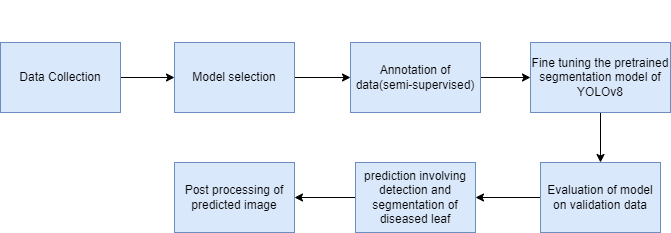

The diagram above was exported from draw.io. Its source (the exported page's mxGraphModel, read from the mxfile embedded in the PNG):
<mxGraphModel dx="925" dy="455" grid="1" gridSize="10" guides="1" tooltips="1" connect="1" arrows="1" fold="1" page="1" pageScale="1" pageWidth="827" pageHeight="1169" math="0" shadow="0">
  <root>
    <mxCell id="WIyWlLk6GJQsqaUBKTNV-0" />
    <mxCell id="WIyWlLk6GJQsqaUBKTNV-1" parent="WIyWlLk6GJQsqaUBKTNV-0" />
    <mxCell id="IkEZq7uWWgAqdtAg5m4v-7" value="" style="edgeStyle=orthogonalEdgeStyle;rounded=0;orthogonalLoop=1;jettySize=auto;html=1;" edge="1" parent="WIyWlLk6GJQsqaUBKTNV-1" source="IkEZq7uWWgAqdtAg5m4v-0" target="IkEZq7uWWgAqdtAg5m4v-1">
      <mxGeometry relative="1" as="geometry" />
    </mxCell>
    <mxCell id="IkEZq7uWWgAqdtAg5m4v-0" value="Data Collection" style="rounded=0;whiteSpace=wrap;html=1;fillColor=#dae8fc;strokeColor=#6c8ebf;" vertex="1" parent="WIyWlLk6GJQsqaUBKTNV-1">
      <mxGeometry x="120" y="90" width="120" height="70" as="geometry" />
    </mxCell>
    <mxCell id="IkEZq7uWWgAqdtAg5m4v-8" value="" style="edgeStyle=orthogonalEdgeStyle;rounded=0;orthogonalLoop=1;jettySize=auto;html=1;" edge="1" parent="WIyWlLk6GJQsqaUBKTNV-1" source="IkEZq7uWWgAqdtAg5m4v-1" target="IkEZq7uWWgAqdtAg5m4v-2">
      <mxGeometry relative="1" as="geometry" />
    </mxCell>
    <mxCell id="IkEZq7uWWgAqdtAg5m4v-1" value="Model selection" style="rounded=0;whiteSpace=wrap;html=1;fillColor=#dae8fc;strokeColor=#6c8ebf;" vertex="1" parent="WIyWlLk6GJQsqaUBKTNV-1">
      <mxGeometry x="294" y="90" width="120" height="70" as="geometry" />
    </mxCell>
    <mxCell id="IkEZq7uWWgAqdtAg5m4v-9" value="" style="edgeStyle=orthogonalEdgeStyle;rounded=0;orthogonalLoop=1;jettySize=auto;html=1;" edge="1" parent="WIyWlLk6GJQsqaUBKTNV-1" source="IkEZq7uWWgAqdtAg5m4v-2" target="IkEZq7uWWgAqdtAg5m4v-6">
      <mxGeometry relative="1" as="geometry" />
    </mxCell>
    <mxCell id="IkEZq7uWWgAqdtAg5m4v-2" value="Annotation of data(semi-supervised)" style="rounded=0;whiteSpace=wrap;html=1;fillColor=#dae8fc;strokeColor=#6c8ebf;" vertex="1" parent="WIyWlLk6GJQsqaUBKTNV-1">
      <mxGeometry x="470" y="90" width="130" height="70" as="geometry" />
    </mxCell>
    <mxCell id="IkEZq7uWWgAqdtAg5m4v-11" value="" style="edgeStyle=orthogonalEdgeStyle;rounded=0;orthogonalLoop=1;jettySize=auto;html=1;" edge="1" parent="WIyWlLk6GJQsqaUBKTNV-1" source="IkEZq7uWWgAqdtAg5m4v-3" target="IkEZq7uWWgAqdtAg5m4v-4">
      <mxGeometry relative="1" as="geometry" />
    </mxCell>
    <mxCell id="IkEZq7uWWgAqdtAg5m4v-3" value="Evaluation of model on validation data" style="rounded=0;whiteSpace=wrap;html=1;fillColor=#dae8fc;strokeColor=#6c8ebf;" vertex="1" parent="WIyWlLk6GJQsqaUBKTNV-1">
      <mxGeometry x="660" y="210" width="120" height="70" as="geometry" />
    </mxCell>
    <mxCell id="IkEZq7uWWgAqdtAg5m4v-12" value="" style="edgeStyle=orthogonalEdgeStyle;rounded=0;orthogonalLoop=1;jettySize=auto;html=1;" edge="1" parent="WIyWlLk6GJQsqaUBKTNV-1" source="IkEZq7uWWgAqdtAg5m4v-4" target="IkEZq7uWWgAqdtAg5m4v-5">
      <mxGeometry relative="1" as="geometry" />
    </mxCell>
    <mxCell id="IkEZq7uWWgAqdtAg5m4v-4" value="prediction involving detection and segmentation of diseased leaf" style="rounded=0;whiteSpace=wrap;html=1;fillColor=#dae8fc;strokeColor=#6c8ebf;" vertex="1" parent="WIyWlLk6GJQsqaUBKTNV-1">
      <mxGeometry x="475" y="210" width="120" height="70" as="geometry" />
    </mxCell>
    <mxCell id="IkEZq7uWWgAqdtAg5m4v-5" value="Post processing of predicted image" style="rounded=0;whiteSpace=wrap;html=1;fillColor=#dae8fc;strokeColor=#6c8ebf;" vertex="1" parent="WIyWlLk6GJQsqaUBKTNV-1">
      <mxGeometry x="294" y="210" width="120" height="70" as="geometry" />
    </mxCell>
    <mxCell id="IkEZq7uWWgAqdtAg5m4v-10" value="" style="edgeStyle=orthogonalEdgeStyle;rounded=0;orthogonalLoop=1;jettySize=auto;html=1;" edge="1" parent="WIyWlLk6GJQsqaUBKTNV-1" source="IkEZq7uWWgAqdtAg5m4v-6" target="IkEZq7uWWgAqdtAg5m4v-3">
      <mxGeometry relative="1" as="geometry" />
    </mxCell>
    <mxCell id="IkEZq7uWWgAqdtAg5m4v-6" value="&lt;br&gt;&lt;br&gt;&lt;br&gt;&lt;p class=&quot;MsoListParagraph&quot;&gt;Fine tuning the pretrained segmentation model of&lt;br&gt;YOLOv8&lt;/p&gt;&lt;br&gt;&lt;br&gt;&lt;div&gt;&lt;br/&gt;&lt;/div&gt;" style="rounded=0;whiteSpace=wrap;html=1;fillColor=#dae8fc;strokeColor=#6c8ebf;" vertex="1" parent="WIyWlLk6GJQsqaUBKTNV-1">
      <mxGeometry x="650" y="90" width="140" height="70" as="geometry" />
    </mxCell>
  </root>
</mxGraphModel>